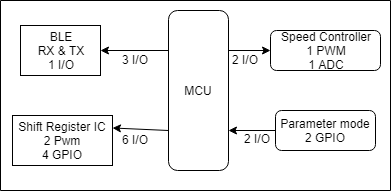

The diagram above was exported from draw.io. Its source (the exported page's mxGraphModel, read from the mxfile embedded in the PNG):
<mxGraphModel dx="826" dy="493" grid="1" gridSize="10" guides="1" tooltips="1" connect="1" arrows="1" fold="1" page="1" pageScale="1" pageWidth="850" pageHeight="1100" math="0" shadow="0">
  <root>
    <mxCell id="0" />
    <mxCell id="1" parent="0" />
    <mxCell id="zpdb0AvSrb0Br4BIulFo-1" value="MCU" style="rounded=1;whiteSpace=wrap;html=1;direction=west;" parent="1" vertex="1">
      <mxGeometry x="278" y="10" width="60" height="160" as="geometry" />
    </mxCell>
    <mxCell id="zpdb0AvSrb0Br4BIulFo-2" value="Shift Register IC&lt;br&gt;2 Pwm&lt;br&gt;4 GPIO" style="rounded=0;whiteSpace=wrap;html=1;" parent="1" vertex="1">
      <mxGeometry x="122" y="115" width="100" height="50" as="geometry" />
    </mxCell>
    <mxCell id="zpdb0AvSrb0Br4BIulFo-6" value="6 I/O" style="text;html=1;resizable=0;points=[];autosize=1;align=left;verticalAlign=top;spacingTop=-4;" parent="1" vertex="1">
      <mxGeometry x="230" y="130" width="40" height="20" as="geometry" />
    </mxCell>
    <mxCell id="zpdb0AvSrb0Br4BIulFo-7" value="BLE&lt;br&gt;RX &amp;amp; TX&lt;br&gt;1 I/O" style="rounded=0;whiteSpace=wrap;html=1;" parent="1" vertex="1">
      <mxGeometry x="130" y="25" width="80" height="50" as="geometry" />
    </mxCell>
    <mxCell id="zpdb0AvSrb0Br4BIulFo-11" value="3 I/O" style="text;html=1;resizable=0;points=[];autosize=1;align=left;verticalAlign=top;spacingTop=-4;" parent="1" vertex="1">
      <mxGeometry x="230" y="50" width="40" height="20" as="geometry" />
    </mxCell>
    <mxCell id="zpdb0AvSrb0Br4BIulFo-12" value="Speed Controller&lt;br&gt;1 PWM&lt;br&gt;1 ADC&lt;br&gt;" style="rounded=1;whiteSpace=wrap;html=1;" parent="1" vertex="1">
      <mxGeometry x="380" y="30" width="110" height="40" as="geometry" />
    </mxCell>
    <mxCell id="zpdb0AvSrb0Br4BIulFo-20" value="" style="endArrow=classic;html=1;entryX=1;entryY=0.5;entryDx=0;entryDy=0;exitX=1;exitY=0.75;exitDx=0;exitDy=0;" parent="1" source="zpdb0AvSrb0Br4BIulFo-1" target="zpdb0AvSrb0Br4BIulFo-7" edge="1">
      <mxGeometry width="50" height="50" relative="1" as="geometry">
        <mxPoint x="220" y="260" as="sourcePoint" />
        <mxPoint x="270" y="210" as="targetPoint" />
      </mxGeometry>
    </mxCell>
    <mxCell id="zpdb0AvSrb0Br4BIulFo-24" value="" style="endArrow=classic;html=1;entryX=1;entryY=0.25;entryDx=0;entryDy=0;exitX=1;exitY=0.25;exitDx=0;exitDy=0;" parent="1" source="zpdb0AvSrb0Br4BIulFo-1" target="zpdb0AvSrb0Br4BIulFo-2" edge="1">
      <mxGeometry width="50" height="50" relative="1" as="geometry">
        <mxPoint x="220" y="240" as="sourcePoint" />
        <mxPoint x="270" y="190" as="targetPoint" />
      </mxGeometry>
    </mxCell>
    <mxCell id="zpdb0AvSrb0Br4BIulFo-27" value="Parameter mode&lt;br&gt;2 GPIO" style="rounded=1;whiteSpace=wrap;html=1;" parent="1" vertex="1">
      <mxGeometry x="385" y="110" width="100" height="40" as="geometry" />
    </mxCell>
    <mxCell id="zpdb0AvSrb0Br4BIulFo-28" value="" style="endArrow=classic;html=1;entryX=0;entryY=0.5;entryDx=0;entryDy=0;exitX=0;exitY=0.75;exitDx=0;exitDy=0;" parent="1" source="zpdb0AvSrb0Br4BIulFo-1" target="zpdb0AvSrb0Br4BIulFo-12" edge="1">
      <mxGeometry width="50" height="50" relative="1" as="geometry">
        <mxPoint x="290" y="270" as="sourcePoint" />
        <mxPoint x="340" y="220" as="targetPoint" />
      </mxGeometry>
    </mxCell>
    <mxCell id="zpdb0AvSrb0Br4BIulFo-29" value="" style="endArrow=classic;html=1;entryX=0;entryY=0.25;entryDx=0;entryDy=0;exitX=0;exitY=0.5;exitDx=0;exitDy=0;" parent="1" source="zpdb0AvSrb0Br4BIulFo-27" target="zpdb0AvSrb0Br4BIulFo-1" edge="1">
      <mxGeometry width="50" height="50" relative="1" as="geometry">
        <mxPoint x="350" y="240" as="sourcePoint" />
        <mxPoint x="400" y="190" as="targetPoint" />
      </mxGeometry>
    </mxCell>
    <mxCell id="zpdb0AvSrb0Br4BIulFo-30" value="2 I/O&lt;br&gt;" style="text;html=1;resizable=0;points=[];autosize=1;align=left;verticalAlign=top;spacingTop=-4;" parent="1" vertex="1">
      <mxGeometry x="352" y="129" width="40" height="20" as="geometry" />
    </mxCell>
    <mxCell id="zpdb0AvSrb0Br4BIulFo-31" value="2 I/O" style="text;html=1;resizable=0;points=[];autosize=1;align=left;verticalAlign=top;spacingTop=-4;" parent="1" vertex="1">
      <mxGeometry x="340" y="50" width="40" height="20" as="geometry" />
    </mxCell>
    <mxCell id="zpdb0AvSrb0Br4BIulFo-35" value="" style="endArrow=none;html=1;" parent="1" edge="1">
      <mxGeometry width="50" height="50" relative="1" as="geometry">
        <mxPoint x="110" y="190" as="sourcePoint" />
        <mxPoint x="500" y="190" as="targetPoint" />
      </mxGeometry>
    </mxCell>
    <mxCell id="zpdb0AvSrb0Br4BIulFo-36" value="" style="endArrow=none;html=1;" parent="1" edge="1">
      <mxGeometry width="50" height="50" relative="1" as="geometry">
        <mxPoint x="110" as="sourcePoint" />
        <mxPoint x="110" y="190" as="targetPoint" />
      </mxGeometry>
    </mxCell>
    <mxCell id="zpdb0AvSrb0Br4BIulFo-37" value="" style="endArrow=none;html=1;" parent="1" edge="1">
      <mxGeometry width="50" height="50" relative="1" as="geometry">
        <mxPoint x="110" as="sourcePoint" />
        <mxPoint x="500" as="targetPoint" />
      </mxGeometry>
    </mxCell>
    <mxCell id="zpdb0AvSrb0Br4BIulFo-38" value="" style="endArrow=none;html=1;" parent="1" edge="1">
      <mxGeometry width="50" height="50" relative="1" as="geometry">
        <mxPoint x="500" y="190" as="sourcePoint" />
        <mxPoint x="500" as="targetPoint" />
      </mxGeometry>
    </mxCell>
  </root>
</mxGraphModel>